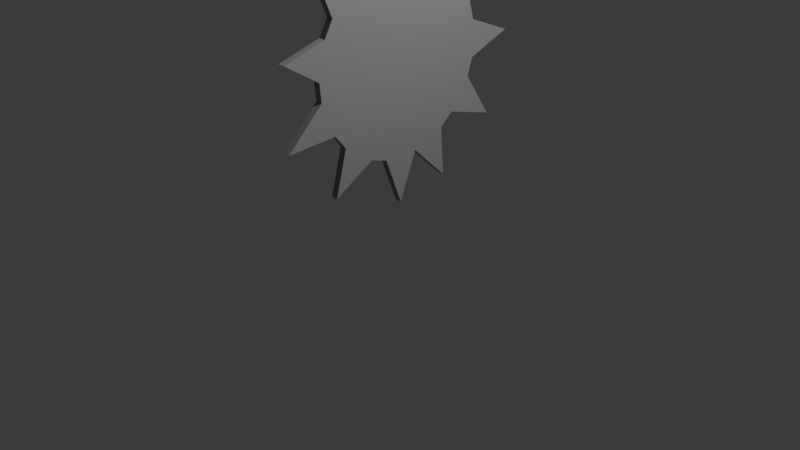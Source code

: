 # Source: serra.blend  (saved by Blender 4.3.34; exported with 4.5.12 LTS)
import bpy
from mathutils import Matrix  # noqa: F401  (used for matrix-valued properties, if any)

bpy.ops.wm.read_factory_settings(use_empty=True)
scene = bpy.context.scene
scene.name = 'Scene'

# ---- collections
col_collection = bpy.data.collections.new('Collection'); scene.collection.children.link(col_collection)

# ---- materials (node trees are filled in below, after node groups)
mat_material_001 = bpy.data.materials.new('Material.001')

# ---- material node trees
mat_material_001.use_nodes = True; mat_material_001.node_tree.nodes.clear()
_N = mat_material_001.node_tree.nodes; _L = mat_material_001.node_tree.links
n0 = _N.new('ShaderNodeBsdfPrincipled'); n0.name = 'Principled BSDF'; n0.location = (10, 300)
n0.inputs[0].default_value = (0.2983, 0.2983, 0.2983, 1.0)
n1 = _N.new('ShaderNodeOutputMaterial'); n1.name = 'Material Output'; n1.location = (300, 300)
_L.new(n0.outputs[0], n1.inputs[0])
n1.is_active_output = True

# ---- world
world_world = bpy.data.worlds.new('World'); scene.world = world_world
world_world.use_nodes = True; world_world.node_tree.nodes.clear()
_N = world_world.node_tree.nodes; _L = world_world.node_tree.links
n0 = _N.new('ShaderNodeOutputWorld'); n0.name = 'World Output'; n0.location = (300, 300)
n1 = _N.new('ShaderNodeBackground'); n1.name = 'Background'; n1.location = (10, 300)
n1.inputs[0].default_value = (0.05088, 0.05088, 0.05088, 1.0)
_L.new(n1.outputs[0], n0.inputs[0])
n0.is_active_output = True
world_world.color = (0.05088, 0.05088, 0.05088)
world_world.sun_shadow_jitter_overblur = 0.0

# ---- cameras
cam_camera = bpy.data.cameras.new('Camera')
cam_camera.clip_end = 100.0
cam_camera.ortho_scale = 7.314

# ---- lights
light_light = bpy.data.lights.new('Light', 'POINT')
light_light.energy = 1000.0
light_light.shadow_soft_size = 0.1

# ---- meshes
me_circle = bpy.data.meshes.new('Circle')
me_circle.from_pydata([(0.02857, 1.465, 1.685), (0.02794, 0.9808, 1.49), (0.02733, 0.9239, 1.302), (0.02581, 1.231, 0.834), (0.02628, 0.7071, 0.9777), (0.02587, 0.5556, 0.8534), (0.02415, 0.596, 0.3234), (0.02539, 0.1951, 0.7041), (0.02375, 0.0, 0.2), (0.02539, -0.1951, 0.7041), (0.02557, -0.3827, 0.761), (0.02471, -0.829, 0.494), (0.02628, -0.7071, 0.9777), (0.02677, -0.8315, 1.129), (0.02666, -1.373, 1.095), (0.02794, -0.9808, 1.49), (0.02857, -1.0, 1.685), (0.02937, -1.388, 1.932), (0.02982, -0.9239, 2.068), (0.03038, -0.8315, 2.24), (0.03193, -1.034, 2.719), (0.03127, -0.5556, 2.516), (0.03157, -0.3827, 2.609), (0.03327, -0.268, 3.133), (0.03182, 0.0, 2.685), (0.03176, 0.1951, 2.666), (0.03276, 0.596, 2.975), (0.03127, 0.5556, 2.516), (0.03087, 0.7071, 2.392), (0.0313, 1.209, 2.525), (0.02982, 0.9239, 2.068), (0.02921, 0.9808, 1.88), (-0.04716, 0.9808, 1.49), (-0.04653, 1.465, 1.685), (-0.04777, 0.9239, 1.302), (-0.04929, 1.231, 0.8342), (-0.04882, 0.7071, 0.978), (-0.04923, 0.5556, 0.8536), (-0.05095, 0.596, 0.3237), (-0.04971, 0.1951, 0.7043), (-0.05135, 0.0, 0.2003), (-0.04971, -0.1951, 0.7043), (-0.04953, -0.3827, 0.7612), (-0.05039, -0.829, 0.4942), (-0.04882, -0.7071, 0.978), (-0.04833, -0.8315, 1.13), (-0.04844, -1.373, 1.095), (-0.04716, -0.9808, 1.49), (-0.04653, -1.0, 1.685), (-0.04573, -1.388, 1.932), (-0.04528, -0.9239, 2.068), (-0.04472, -0.8315, 2.241), (-0.04317, -1.034, 2.719), (-0.04383, -0.5556, 2.517), (-0.04353, -0.3827, 2.609), (-0.04183, -0.268, 3.133), (-0.04328, 0.0, 2.685), (-0.04334, 0.1951, 2.666), (-0.04234, 0.596, 2.975), (-0.04383, 0.5556, 2.517), (-0.04423, 0.7071, 2.392), (-0.0438, 1.209, 2.525), (-0.04528, 0.9239, 2.068), (-0.04589, 0.9808, 1.88)], [], [(1, 0, 31, 30, 29, 28, 27, 26, 25, 24, 23, 22, 21, 20, 19, 18, 17, 16, 15, 14, 13, 12, 11, 10, 9, 8, 7, 6, 5, 4, 3, 2), (32, 34, 35, 36, 37, 38, 39, 40, 41, 42, 43, 44, 45, 46, 47, 48, 49, 50, 51, 52, 53, 54, 55, 56, 57, 58, 59, 60, 61, 62, 63, 33), (12, 13, 45, 44), (26, 27, 59, 58), (13, 14, 46, 45), (0, 1, 32, 33), (27, 28, 60, 59), (14, 15, 47, 46), (1, 2, 34, 32), (28, 29, 61, 60), (15, 16, 48, 47), (2, 3, 35, 34), (29, 30, 62, 61), (16, 17, 49, 48), (3, 4, 36, 35), (30, 31, 63, 62), (17, 18, 50, 49), (4, 5, 37, 36), (31, 0, 33, 63), (18, 19, 51, 50), (5, 6, 38, 37), (19, 20, 52, 51), (6, 7, 39, 38), (20, 21, 53, 52), (7, 8, 40, 39), (21, 22, 54, 53), (8, 9, 41, 40), (22, 23, 55, 54), (9, 10, 42, 41), (23, 24, 56, 55), (10, 11, 43, 42), (24, 25, 57, 56), (11, 12, 44, 43), (25, 26, 58, 57)])
_uv = me_circle.uv_layers.new(name='UVMap')
_uv.uv.foreach_set('vector', [0.0, 0.0, 0.0, 0.0, 0.0, 0.0, 0.0, 0.0, 0.0, 0.0, 0.0, 0.0, 0.0, 0.0, 0.0, 0.0, 0.0, 0.0, 0.0, 0.0, 0.0, 0.0, 0.0, 0.0, 0.0, 0.0, 0.0, 0.0, 0.0, 0.0, 0.0, 0.0, 0.0, 0.0, 0.0, 0.0, 0.0, 0.0, 0.0, 0.0, 0.0, 0.0, 0.0, 0.0, 0.0, 0.0, 0.0, 0.0, 0.0, 0.0, 0.0, 0.0, 0.0, 0.0, 0.0, 0.0, 0.0, 0.0, 0.0, 0.0, 0.0, 0.0, 0.0, 0.0, 0.0, 0.0, 0.0, 0.0, 0.0, 0.0, 0.0, 0.0, 0.0, 0.0, 0.0, 0.0, 0.0, 0.0, 0.0, 0.0, 0.0, 0.0, 0.0, 0.0, 0.0, 0.0, 0.0, 0.0, 0.0, 0.0, 0.0, 0.0, 0.0, 0.0, 0.0, 0.0, 0.0, 0.0, 0.0, 0.0, 0.0, 0.0, 0.0, 0.0, 0.0, 0.0, 0.0, 0.0, 0.0, 0.0, 0.0, 0.0, 0.0, 0.0, 0.0, 0.0, 0.0, 0.0, 0.0, 0.0, 0.0, 0.0, 0.0, 0.0, 0.0, 0.0, 0.0, 0.0, 0.0, 0.0, 0.0, 0.0, 0.0, 0.0, 0.0, 0.0, 0.0, 0.0, 0.0, 0.0, 0.0, 0.0, 0.0, 0.0, 0.0, 0.0, 0.0, 0.0, 0.0, 0.0, 0.0, 0.0, 0.0, 0.0, 0.0, 0.0, 0.0, 0.0, 0.0, 0.0, 0.0, 0.0, 0.0, 0.0, 0.0, 0.0, 0.0, 0.0, 0.0, 0.0, 0.0, 0.0, 0.0, 0.0, 0.0, 0.0, 0.0, 0.0, 0.0, 0.0, 0.0, 0.0, 0.0, 0.0, 0.0, 0.0, 0.0, 0.0, 0.0, 0.0, 0.0, 0.0, 0.0, 0.0, 0.0, 0.0, 0.0, 0.0, 0.0, 0.0, 0.0, 0.0, 0.0, 0.0, 0.0, 0.0, 0.0, 0.0, 0.0, 0.0, 0.0, 0.0, 0.0, 0.0, 0.0, 0.0, 0.0, 0.0, 0.0, 0.0, 0.0, 0.0, 0.0, 0.0, 0.0, 0.0, 0.0, 0.0, 0.0, 0.0, 0.0, 0.0, 0.0, 0.0, 0.0, 0.0, 0.0, 0.0, 0.0, 0.0, 0.0, 0.0, 0.0, 0.0, 0.0, 0.0, 0.0, 0.0, 0.0, 0.0, 0.0, 0.0, 0.0, 0.0, 0.0, 0.0, 0.0, 0.0, 0.0, 0.0, 0.0, 0.0, 0.0, 0.0, 0.0, 0.0, 0.0, 0.0, 0.0, 0.0, 0.0, 0.0, 0.0, 0.0, 0.0, 0.0, 0.0, 0.0, 0.0, 0.0, 0.0, 0.0, 0.0, 0.0, 0.0, 0.0, 0.0, 0.0, 0.0, 0.0, 0.0, 0.0, 0.0, 0.0, 0.0, 0.0, 0.0, 0.0, 0.0, 0.0, 0.0, 0.0, 0.0, 0.0, 0.0, 0.0, 0.0, 0.0, 0.0, 0.0, 0.0, 0.0, 0.0, 0.0, 0.0, 0.0, 0.0, 0.0, 0.0, 0.0, 0.0, 0.0, 0.0, 0.0, 0.0, 0.0, 0.0, 0.0, 0.0, 0.0, 0.0, 0.0, 0.0, 0.0, 0.0, 0.0, 0.0, 0.0, 0.0, 0.0, 0.0, 0.0, 0.0, 0.0, 0.0, 0.0, 0.0, 0.0, 0.0, 0.0, 0.0, 0.0, 0.0, 0.0, 0.0, 0.0, 0.0, 0.0, 0.0, 0.0, 0.0, 0.0, 0.0, 0.0, 0.0, 0.0, 0.0, 0.0, 0.0, 0.0, 0.0, 0.0, 0.0, 0.0, 0.0, 0.0, 0.0, 0.0, 0.0, 0.0, 0.0, 0.0, 0.0, 0.0])
me_circle.materials.append(mat_material_001)
me_circle.update()

# ---- objects
ob_light = bpy.data.objects.new('Light', light_light)
ob_camera = bpy.data.objects.new('Camera', cam_camera)
ob_circle = bpy.data.objects.new('Circle', me_circle)

# ---- transforms, parenting, visibility, modifiers, constraints
ob_light.location = (4.076, 1.005, 5.904)
ob_light.rotation_euler = (0.6503, 0.05522, 1.866)
ob_light.lock_rotations_4d = False
ob_light.empty_display_type = 'ARROWS'
ob_light.color = (0.0, 0.0, 0.0, 0.0)
ob_light.lineart.crease_threshold = 0.0
ob_camera.location = (7.359, -6.926, 4.958)
ob_camera.rotation_euler = (1.109, 0.0, 0.8149)
ob_camera.lock_rotations_4d = False
ob_camera.empty_display_type = 'ARROWS'
ob_camera.color = (0.0, 0.0, 0.0, 0.0)
ob_camera.display_type = 'WIRE'
ob_camera.lineart.crease_threshold = 0.0
ob_circle.location = (0.0, 0.0, 0.0)

# ---- collection membership
col_collection.objects.link(ob_light)
col_collection.objects.link(ob_camera)
col_collection.objects.link(ob_circle)

# ---- scene / render settings (as saved in the file)
scene.camera = ob_camera
scene.frame_start = 1; scene.frame_end = 250; scene.frame_set(1)
scene.render.engine = 'BLENDER_EEVEE_NEXT'
bpy.context.view_layer.update()
